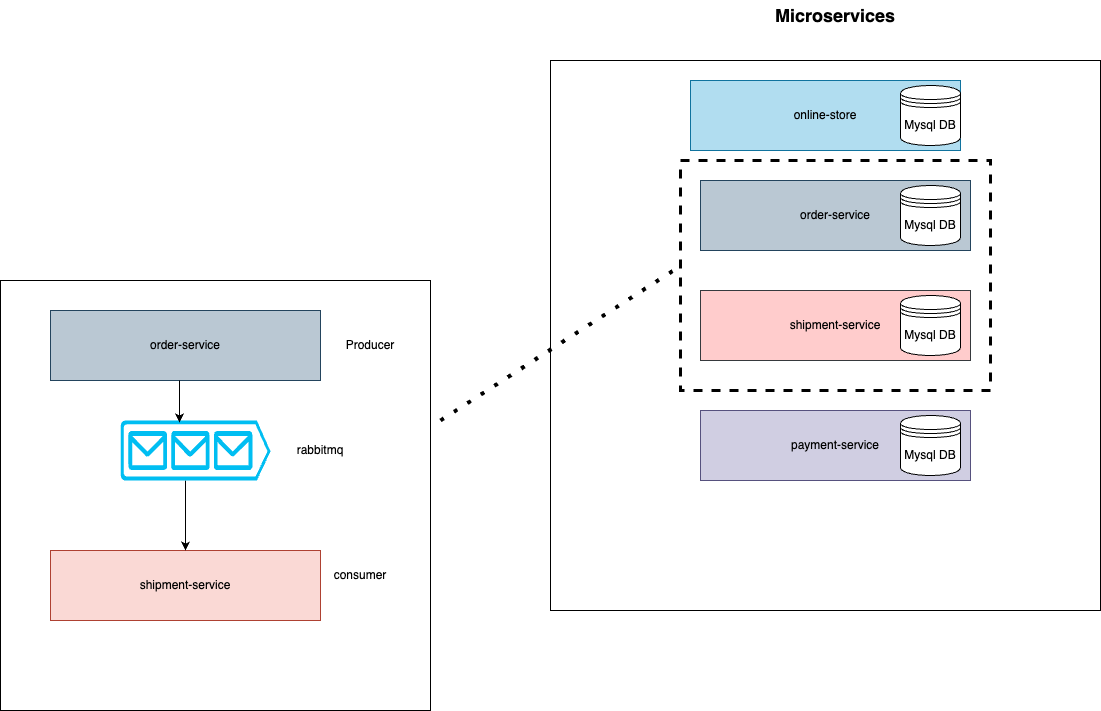

The diagram above was exported from draw.io. Its source (the exported page's mxGraphModel, read from the mxfile embedded in the PNG):
<mxGraphModel dx="1876" dy="651" grid="1" gridSize="10" guides="1" tooltips="1" connect="1" arrows="1" fold="1" page="1" pageScale="1" pageWidth="850" pageHeight="1100" math="0" shadow="0">
  <root>
    <mxCell id="0" />
    <mxCell id="1" parent="0" />
    <mxCell id="Df5LXRZ3pBzOEucvRUhs-7" value="" style="whiteSpace=wrap;html=1;aspect=fixed;fillColor=none;" parent="1" vertex="1">
      <mxGeometry x="-160" y="360" width="430" height="430" as="geometry" />
    </mxCell>
    <mxCell id="Df5LXRZ3pBzOEucvRUhs-1" value="" style="whiteSpace=wrap;html=1;aspect=fixed;fillColor=none;" parent="1" vertex="1">
      <mxGeometry x="390" y="140" width="550" height="550" as="geometry" />
    </mxCell>
    <mxCell id="Df5LXRZ3pBzOEucvRUhs-2" value="online-store" style="rounded=0;whiteSpace=wrap;html=1;fillColor=#b1ddf0;strokeColor=#10739e;" parent="1" vertex="1">
      <mxGeometry x="530" y="160" width="270" height="70" as="geometry" />
    </mxCell>
    <mxCell id="Df5LXRZ3pBzOEucvRUhs-3" value="order-service" style="rounded=0;whiteSpace=wrap;html=1;fillColor=#bac8d3;strokeColor=#23445d;" parent="1" vertex="1">
      <mxGeometry x="540" y="260" width="270" height="70" as="geometry" />
    </mxCell>
    <mxCell id="Df5LXRZ3pBzOEucvRUhs-4" value="payment-service" style="rounded=0;whiteSpace=wrap;html=1;fillColor=#d0cee2;strokeColor=#56517e;" parent="1" vertex="1">
      <mxGeometry x="540" y="490" width="270" height="70" as="geometry" />
    </mxCell>
    <mxCell id="Df5LXRZ3pBzOEucvRUhs-5" value="shipment-service" style="rounded=0;whiteSpace=wrap;html=1;fillColor=#ffcccc;strokeColor=#36393d;" parent="1" vertex="1">
      <mxGeometry x="540" y="370" width="270" height="70" as="geometry" />
    </mxCell>
    <mxCell id="Df5LXRZ3pBzOEucvRUhs-6" value="&lt;b&gt;&lt;font style=&quot;font-size: 18px;&quot;&gt;Microservices&lt;/font&gt;&lt;/b&gt;" style="text;html=1;align=center;verticalAlign=middle;whiteSpace=wrap;rounded=0;" parent="1" vertex="1">
      <mxGeometry x="610" y="80" width="130" height="30" as="geometry" />
    </mxCell>
    <mxCell id="Df5LXRZ3pBzOEucvRUhs-8" value="order-service" style="rounded=0;whiteSpace=wrap;html=1;fillColor=#bac8d3;strokeColor=#23445d;" parent="1" vertex="1">
      <mxGeometry x="-110" y="390" width="270" height="70" as="geometry" />
    </mxCell>
    <mxCell id="Df5LXRZ3pBzOEucvRUhs-9" value="shipment-service" style="rounded=0;whiteSpace=wrap;html=1;fillColor=#fad9d5;strokeColor=#ae4132;" parent="1" vertex="1">
      <mxGeometry x="-110" y="630" width="270" height="70" as="geometry" />
    </mxCell>
    <mxCell id="Df5LXRZ3pBzOEucvRUhs-10" value="Producer" style="text;html=1;align=center;verticalAlign=middle;whiteSpace=wrap;rounded=0;" parent="1" vertex="1">
      <mxGeometry x="180" y="410" width="60" height="30" as="geometry" />
    </mxCell>
    <mxCell id="Df5LXRZ3pBzOEucvRUhs-11" value="consumer" style="text;html=1;align=center;verticalAlign=middle;whiteSpace=wrap;rounded=0;" parent="1" vertex="1">
      <mxGeometry x="170" y="640" width="60" height="30" as="geometry" />
    </mxCell>
    <mxCell id="Df5LXRZ3pBzOEucvRUhs-25" value="" style="edgeStyle=orthogonalEdgeStyle;rounded=0;orthogonalLoop=1;jettySize=auto;html=1;" parent="1" source="Df5LXRZ3pBzOEucvRUhs-23" target="Df5LXRZ3pBzOEucvRUhs-9" edge="1">
      <mxGeometry relative="1" as="geometry">
        <Array as="points">
          <mxPoint x="25" y="570" />
          <mxPoint x="25" y="570" />
        </Array>
      </mxGeometry>
    </mxCell>
    <mxCell id="Df5LXRZ3pBzOEucvRUhs-23" value="" style="verticalLabelPosition=bottom;html=1;verticalAlign=top;align=center;strokeColor=none;fillColor=#00BEF2;shape=mxgraph.azure.queue_generic;pointerEvents=1;" parent="1" vertex="1">
      <mxGeometry x="-40" y="500" width="150" height="60" as="geometry" />
    </mxCell>
    <mxCell id="Df5LXRZ3pBzOEucvRUhs-24" style="edgeStyle=orthogonalEdgeStyle;rounded=0;orthogonalLoop=1;jettySize=auto;html=1;entryX=0.393;entryY=0.033;entryDx=0;entryDy=0;entryPerimeter=0;" parent="1" source="Df5LXRZ3pBzOEucvRUhs-8" target="Df5LXRZ3pBzOEucvRUhs-23" edge="1">
      <mxGeometry relative="1" as="geometry">
        <Array as="points">
          <mxPoint x="19" y="470" />
          <mxPoint x="19" y="470" />
        </Array>
      </mxGeometry>
    </mxCell>
    <mxCell id="Df5LXRZ3pBzOEucvRUhs-26" value="rabbitmq" style="text;html=1;align=center;verticalAlign=middle;whiteSpace=wrap;rounded=0;" parent="1" vertex="1">
      <mxGeometry x="130" y="515" width="60" height="30" as="geometry" />
    </mxCell>
    <mxCell id="Df5LXRZ3pBzOEucvRUhs-30" value="" style="endArrow=none;dashed=1;html=1;dashPattern=1 3;strokeWidth=4;rounded=0;entryX=-0.003;entryY=0.461;entryDx=0;entryDy=0;entryPerimeter=0;" parent="1" target="Df5LXRZ3pBzOEucvRUhs-33" edge="1">
      <mxGeometry width="50" height="50" relative="1" as="geometry">
        <mxPoint x="280" y="500" as="sourcePoint" />
        <mxPoint x="530" y="290" as="targetPoint" />
      </mxGeometry>
    </mxCell>
    <mxCell id="Df5LXRZ3pBzOEucvRUhs-33" value="" style="rounded=0;whiteSpace=wrap;html=1;fillColor=none;dashed=1;strokeWidth=3;" parent="1" vertex="1">
      <mxGeometry x="520" y="240" width="310" height="230" as="geometry" />
    </mxCell>
    <mxCell id="Df5LXRZ3pBzOEucvRUhs-34" value="Mysql DB" style="shape=datastore;whiteSpace=wrap;html=1;" parent="1" vertex="1">
      <mxGeometry x="740" y="165" width="60" height="60" as="geometry" />
    </mxCell>
    <mxCell id="Df5LXRZ3pBzOEucvRUhs-35" value="Mysql DB" style="shape=datastore;whiteSpace=wrap;html=1;" parent="1" vertex="1">
      <mxGeometry x="740" y="265" width="60" height="60" as="geometry" />
    </mxCell>
    <mxCell id="Df5LXRZ3pBzOEucvRUhs-36" value="Mysql DB" style="shape=datastore;whiteSpace=wrap;html=1;" parent="1" vertex="1">
      <mxGeometry x="740" y="375" width="60" height="60" as="geometry" />
    </mxCell>
    <mxCell id="Df5LXRZ3pBzOEucvRUhs-37" value="Mysql DB" style="shape=datastore;whiteSpace=wrap;html=1;" parent="1" vertex="1">
      <mxGeometry x="740" y="495" width="60" height="60" as="geometry" />
    </mxCell>
  </root>
</mxGraphModel>